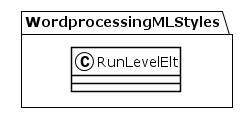

The diagram above was rendered by PlantUML. Its source (embedded in the PNG):
@startuml
!theme plain
package WordprocessingMLStyles {
class RunLevelElt {
}
}
@enduml